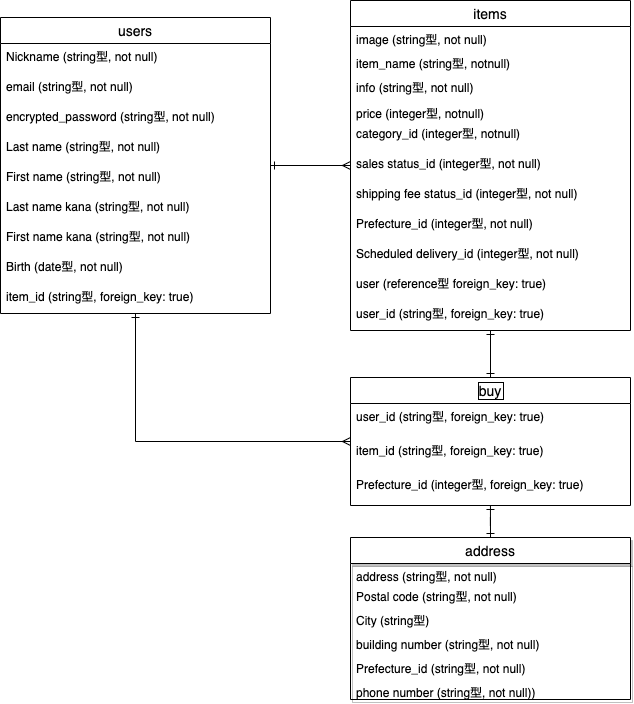

The diagram above was exported from draw.io. Its source (the exported page's mxGraphModel, read from the mxfile embedded in the PNG):
<mxGraphModel dx="2069" dy="716" grid="1" gridSize="10" guides="1" tooltips="1" connect="1" arrows="1" fold="1" page="1" pageScale="1" pageWidth="850" pageHeight="1100" math="0" shadow="0">
  <root>
    <mxCell id="0" />
    <mxCell id="1" parent="0" />
    <mxCell id="6" value="users" style="swimlane;fontStyle=0;childLayout=stackLayout;horizontal=1;startSize=26;horizontalStack=0;resizeParent=1;resizeParentMax=0;resizeLast=0;collapsible=1;marginBottom=0;align=center;fontSize=14;" parent="1" vertex="1">
      <mxGeometry x="-310" y="200" width="270" height="296" as="geometry" />
    </mxCell>
    <mxCell id="7" value="Nickname (string型, not null)" style="text;strokeColor=none;fillColor=none;spacingLeft=4;spacingRight=4;overflow=hidden;rotatable=0;points=[[0,0.5],[1,0.5]];portConstraint=eastwest;fontSize=12;" parent="6" vertex="1">
      <mxGeometry y="26" width="270" height="30" as="geometry" />
    </mxCell>
    <mxCell id="8" value="email (string型, not null)" style="text;strokeColor=none;fillColor=none;spacingLeft=4;spacingRight=4;overflow=hidden;rotatable=0;points=[[0,0.5],[1,0.5]];portConstraint=eastwest;fontSize=12;" parent="6" vertex="1">
      <mxGeometry y="56" width="270" height="30" as="geometry" />
    </mxCell>
    <mxCell id="9" value="encrypted_password (string型, not null)" style="text;strokeColor=none;fillColor=none;spacingLeft=4;spacingRight=4;overflow=hidden;rotatable=0;points=[[0,0.5],[1,0.5]];portConstraint=eastwest;fontSize=12;" parent="6" vertex="1">
      <mxGeometry y="86" width="270" height="30" as="geometry" />
    </mxCell>
    <mxCell id="32" value="Last name (string型, not null)" style="text;strokeColor=none;fillColor=none;spacingLeft=4;spacingRight=4;overflow=hidden;rotatable=0;points=[[0,0.5],[1,0.5]];portConstraint=eastwest;fontSize=12;" parent="6" vertex="1">
      <mxGeometry y="116" width="270" height="30" as="geometry" />
    </mxCell>
    <mxCell id="33" value="First name (string型, not null)" style="text;strokeColor=none;fillColor=none;spacingLeft=4;spacingRight=4;overflow=hidden;rotatable=0;points=[[0,0.5],[1,0.5]];portConstraint=eastwest;fontSize=12;" parent="6" vertex="1">
      <mxGeometry y="146" width="270" height="30" as="geometry" />
    </mxCell>
    <mxCell id="34" value="Last name kana (string型, not null)" style="text;strokeColor=none;fillColor=none;spacingLeft=4;spacingRight=4;overflow=hidden;rotatable=0;points=[[0,0.5],[1,0.5]];portConstraint=eastwest;fontSize=12;" parent="6" vertex="1">
      <mxGeometry y="176" width="270" height="30" as="geometry" />
    </mxCell>
    <mxCell id="35" value="First name kana (string型, not null)" style="text;strokeColor=none;fillColor=none;spacingLeft=4;spacingRight=4;overflow=hidden;rotatable=0;points=[[0,0.5],[1,0.5]];portConstraint=eastwest;fontSize=12;" parent="6" vertex="1">
      <mxGeometry y="206" width="270" height="30" as="geometry" />
    </mxCell>
    <mxCell id="36" value="Birth (date型, not null)" style="text;strokeColor=none;fillColor=none;spacingLeft=4;spacingRight=4;overflow=hidden;rotatable=0;points=[[0,0.5],[1,0.5]];portConstraint=eastwest;fontSize=12;" parent="6" vertex="1">
      <mxGeometry y="236" width="270" height="30" as="geometry" />
    </mxCell>
    <mxCell id="58" value="item_id (string型, foreign_key: true)" style="text;strokeColor=none;fillColor=none;spacingLeft=4;spacingRight=4;overflow=hidden;rotatable=0;points=[[0,0.5],[1,0.5]];portConstraint=eastwest;fontSize=12;" parent="6" vertex="1">
      <mxGeometry y="266" width="270" height="30" as="geometry" />
    </mxCell>
    <mxCell id="10" value="items" style="swimlane;fontStyle=0;childLayout=stackLayout;horizontal=1;startSize=26;horizontalStack=0;resizeParent=1;resizeParentMax=0;resizeLast=0;collapsible=1;marginBottom=0;align=center;fontSize=14;" parent="1" vertex="1">
      <mxGeometry x="40" y="183" width="280" height="330" as="geometry" />
    </mxCell>
    <mxCell id="16" value="image (string型, not null)" style="text;strokeColor=none;fillColor=none;spacingLeft=4;spacingRight=4;overflow=hidden;rotatable=0;points=[[0,0.5],[1,0.5]];portConstraint=eastwest;fontSize=12;" parent="10" vertex="1">
      <mxGeometry y="26" width="280" height="24" as="geometry" />
    </mxCell>
    <mxCell id="11" value="item_name (string型, notnull)" style="text;strokeColor=none;fillColor=none;spacingLeft=4;spacingRight=4;overflow=hidden;rotatable=0;points=[[0,0.5],[1,0.5]];portConstraint=eastwest;fontSize=12;" parent="10" vertex="1">
      <mxGeometry y="50" width="280" height="24" as="geometry" />
    </mxCell>
    <mxCell id="50" value="info (string型, not null)" style="text;strokeColor=none;fillColor=none;spacingLeft=4;spacingRight=4;overflow=hidden;rotatable=0;points=[[0,0.5],[1,0.5]];portConstraint=eastwest;fontSize=12;" parent="10" vertex="1">
      <mxGeometry y="74" width="280" height="26" as="geometry" />
    </mxCell>
    <mxCell id="13" value="price (integer型, notnull)" style="text;strokeColor=none;fillColor=none;spacingLeft=4;spacingRight=4;overflow=hidden;rotatable=0;points=[[0,0.5],[1,0.5]];portConstraint=eastwest;fontSize=12;" parent="10" vertex="1">
      <mxGeometry y="100" width="280" height="20" as="geometry" />
    </mxCell>
    <mxCell id="12" value="category_id (integer型, notnull)" style="text;strokeColor=none;fillColor=none;spacingLeft=4;spacingRight=4;overflow=hidden;rotatable=0;points=[[0,0.5],[1,0.5]];portConstraint=eastwest;fontSize=12;" parent="10" vertex="1">
      <mxGeometry y="120" width="280" height="30" as="geometry" />
    </mxCell>
    <mxCell id="51" value="sales status_id (integer型, not null)" style="text;strokeColor=none;fillColor=none;spacingLeft=4;spacingRight=4;overflow=hidden;rotatable=0;points=[[0,0.5],[1,0.5]];portConstraint=eastwest;fontSize=12;" parent="10" vertex="1">
      <mxGeometry y="150" width="280" height="30" as="geometry" />
    </mxCell>
    <mxCell id="52" value="shipping fee status_id (integer型, not null)" style="text;strokeColor=none;fillColor=none;spacingLeft=4;spacingRight=4;overflow=hidden;rotatable=0;points=[[0,0.5],[1,0.5]];portConstraint=eastwest;fontSize=12;" parent="10" vertex="1">
      <mxGeometry y="180" width="280" height="30" as="geometry" />
    </mxCell>
    <mxCell id="53" value="Prefecture_id (integer型, not null)" style="text;strokeColor=none;fillColor=none;spacingLeft=4;spacingRight=4;overflow=hidden;rotatable=0;points=[[0,0.5],[1,0.5]];portConstraint=eastwest;fontSize=12;" parent="10" vertex="1">
      <mxGeometry y="210" width="280" height="30" as="geometry" />
    </mxCell>
    <mxCell id="54" value="Scheduled delivery_id (integer型, not null)" style="text;strokeColor=none;fillColor=none;spacingLeft=4;spacingRight=4;overflow=hidden;rotatable=0;points=[[0,0.5],[1,0.5]];portConstraint=eastwest;fontSize=12;" parent="10" vertex="1">
      <mxGeometry y="240" width="280" height="30" as="geometry" />
    </mxCell>
    <mxCell id="15" value="user (reference型 foreign_key: true)" style="text;strokeColor=none;fillColor=none;spacingLeft=4;spacingRight=4;overflow=hidden;rotatable=0;points=[[0,0.5],[1,0.5]];portConstraint=eastwest;fontSize=12;" parent="10" vertex="1">
      <mxGeometry y="270" width="280" height="30" as="geometry" />
    </mxCell>
    <mxCell id="56" value="user_id (string型, foreign_key: true)" style="text;strokeColor=none;fillColor=none;spacingLeft=4;spacingRight=4;overflow=hidden;rotatable=0;points=[[0,0.5],[1,0.5]];portConstraint=eastwest;fontSize=12;" parent="10" vertex="1">
      <mxGeometry y="300" width="280" height="30" as="geometry" />
    </mxCell>
    <mxCell id="14" style="edgeStyle=orthogonalEdgeStyle;rounded=0;orthogonalLoop=1;jettySize=auto;html=1;startArrow=ERone;startFill=0;endArrow=ERmany;endFill=0;" parent="1" source="6" target="10" edge="1">
      <mxGeometry relative="1" as="geometry">
        <mxPoint x="-159" y="345" as="sourcePoint" />
      </mxGeometry>
    </mxCell>
    <mxCell id="18" style="edgeStyle=orthogonalEdgeStyle;rounded=0;orthogonalLoop=1;jettySize=auto;html=1;startArrow=ERmany;startFill=0;endArrow=ERone;endFill=0;" parent="1" source="20" target="6" edge="1">
      <mxGeometry relative="1" as="geometry">
        <mxPoint x="-80" y="551" as="sourcePoint" />
      </mxGeometry>
    </mxCell>
    <mxCell id="19" style="edgeStyle=orthogonalEdgeStyle;rounded=0;orthogonalLoop=1;jettySize=auto;html=1;startArrow=ERone;startFill=0;endArrow=ERone;endFill=0;" parent="1" source="20" target="10" edge="1">
      <mxGeometry relative="1" as="geometry">
        <mxPoint x="80" y="551" as="sourcePoint" />
      </mxGeometry>
    </mxCell>
    <mxCell id="31" style="edgeStyle=orthogonalEdgeStyle;rounded=0;orthogonalLoop=1;jettySize=auto;html=1;startArrow=ERone;startFill=0;endArrow=ERone;endFill=0;exitX=0.5;exitY=0;exitDx=0;exitDy=0;" parent="1" source="24" target="20" edge="1">
      <mxGeometry relative="1" as="geometry">
        <mxPoint x="-300" y="397" as="targetPoint" />
      </mxGeometry>
    </mxCell>
    <mxCell id="24" value="address" style="swimlane;fontStyle=0;childLayout=stackLayout;horizontal=1;startSize=26;horizontalStack=0;resizeParent=1;resizeParentMax=0;resizeLast=0;collapsible=1;marginBottom=0;align=center;fontSize=14;shadow=1;" parent="1" vertex="1">
      <mxGeometry x="40" y="720" width="280" height="162" as="geometry" />
    </mxCell>
    <mxCell id="26" value="address (string型, not null)" style="text;strokeColor=none;fillColor=none;spacingLeft=4;spacingRight=4;overflow=hidden;rotatable=0;points=[[0,0.5],[1,0.5]];portConstraint=eastwest;fontSize=12;" parent="24" vertex="1">
      <mxGeometry y="26" width="280" height="20" as="geometry" />
    </mxCell>
    <mxCell id="25" value="Postal code (string型, not null)" style="text;strokeColor=none;fillColor=none;spacingLeft=4;spacingRight=4;overflow=hidden;rotatable=0;points=[[0,0.5],[1,0.5]];portConstraint=eastwest;fontSize=12;" parent="24" vertex="1">
      <mxGeometry y="46" width="280" height="24" as="geometry" />
    </mxCell>
    <mxCell id="60" value="City (string型)" style="text;strokeColor=none;fillColor=none;spacingLeft=4;spacingRight=4;overflow=hidden;rotatable=0;points=[[0,0.5],[1,0.5]];portConstraint=eastwest;fontSize=12;" vertex="1" parent="24">
      <mxGeometry y="70" width="280" height="24" as="geometry" />
    </mxCell>
    <mxCell id="61" value="building number (string型, not null)" style="text;strokeColor=none;fillColor=none;spacingLeft=4;spacingRight=4;overflow=hidden;rotatable=0;points=[[0,0.5],[1,0.5]];portConstraint=eastwest;fontSize=12;" vertex="1" parent="24">
      <mxGeometry y="94" width="280" height="24" as="geometry" />
    </mxCell>
    <mxCell id="59" value="Prefecture_id (string型, not null)" style="text;strokeColor=none;fillColor=none;spacingLeft=4;spacingRight=4;overflow=hidden;rotatable=0;points=[[0,0.5],[1,0.5]];portConstraint=eastwest;fontSize=12;" vertex="1" parent="24">
      <mxGeometry y="118" width="280" height="24" as="geometry" />
    </mxCell>
    <mxCell id="27" value="phone number (string型, not null))" style="text;strokeColor=none;fillColor=none;spacingLeft=4;spacingRight=4;overflow=hidden;rotatable=0;points=[[0,0.5],[1,0.5]];portConstraint=eastwest;fontSize=12;" parent="24" vertex="1">
      <mxGeometry y="142" width="280" height="20" as="geometry" />
    </mxCell>
    <mxCell id="20" value="buy" style="swimlane;fontStyle=0;childLayout=stackLayout;horizontal=1;startSize=26;horizontalStack=0;resizeParent=1;resizeParentMax=0;resizeLast=0;collapsible=1;marginBottom=0;align=center;fontSize=14;labelBorderColor=#000000;" parent="1" vertex="1">
      <mxGeometry x="40" y="560" width="280" height="128" as="geometry" />
    </mxCell>
    <mxCell id="28" value="user_id (string型, foreign_key: true)" style="text;strokeColor=none;fillColor=none;spacingLeft=4;spacingRight=4;overflow=hidden;rotatable=0;points=[[0,0.5],[1,0.5]];portConstraint=eastwest;fontSize=12;" parent="20" vertex="1">
      <mxGeometry y="26" width="280" height="34" as="geometry" />
    </mxCell>
    <mxCell id="29" value="item_id (string型, foreign_key: true)" style="text;strokeColor=none;fillColor=none;spacingLeft=4;spacingRight=4;overflow=hidden;rotatable=0;points=[[0,0.5],[1,0.5]];portConstraint=eastwest;fontSize=12;" parent="20" vertex="1">
      <mxGeometry y="60" width="280" height="34" as="geometry" />
    </mxCell>
    <mxCell id="62" value="Prefecture_id (integer型, foreign_key: true)" style="text;strokeColor=none;fillColor=none;spacingLeft=4;spacingRight=4;overflow=hidden;rotatable=0;points=[[0,0.5],[1,0.5]];portConstraint=eastwest;fontSize=12;" vertex="1" parent="20">
      <mxGeometry y="94" width="280" height="34" as="geometry" />
    </mxCell>
  </root>
</mxGraphModel>